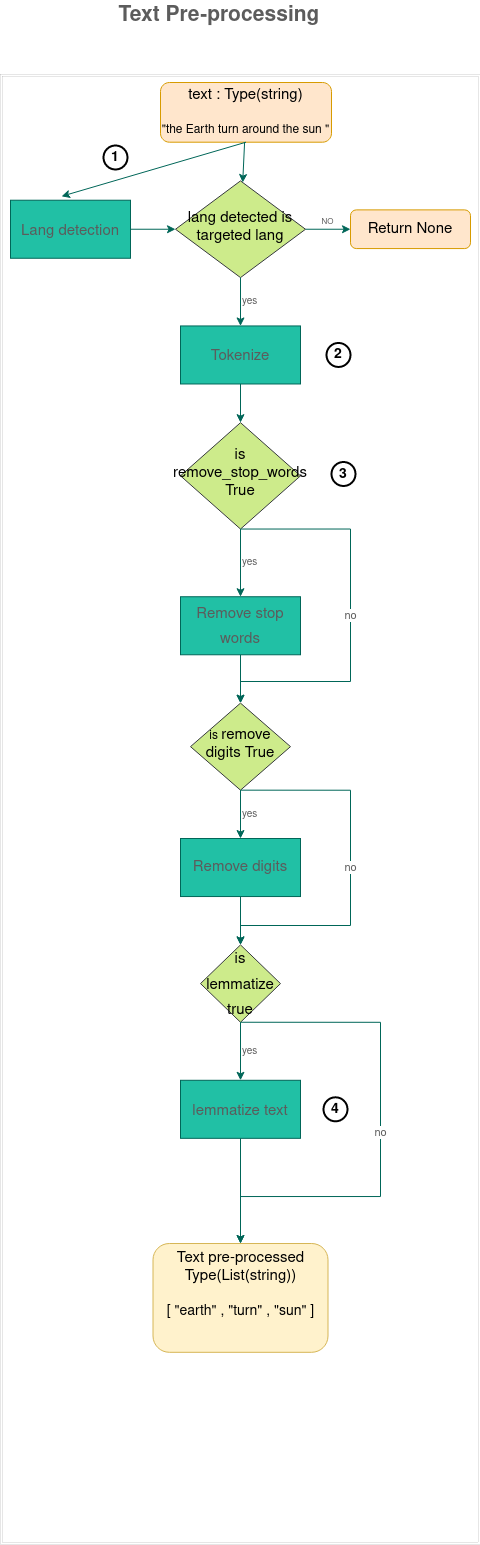

The diagram above was exported from draw.io. Its source (the exported page's mxGraphModel, read from the mxfile embedded in the PNG):
<mxGraphModel dx="637" dy="362" grid="0" gridSize="10" guides="1" tooltips="1" connect="1" arrows="1" fold="1" page="1" pageScale="1" pageWidth="827" pageHeight="1169" math="0" shadow="0">
  <root>
    <mxCell id="WIyWlLk6GJQsqaUBKTNV-0" />
    <mxCell id="WIyWlLk6GJQsqaUBKTNV-1" parent="WIyWlLk6GJQsqaUBKTNV-0" />
    <mxCell id="Ww-IOdn29IETjmA4Xjck-30" value="" style="shape=ext;double=1;rounded=0;whiteSpace=wrap;html=1;fontSize=16;container=1;strokeWidth=0;" vertex="1" parent="WIyWlLk6GJQsqaUBKTNV-1">
      <mxGeometry x="191" y="197" width="480" height="1470" as="geometry" />
    </mxCell>
    <mxCell id="WIyWlLk6GJQsqaUBKTNV-3" value="&lt;div style=&quot;font-size: 15px;&quot;&gt;text : Type(string)&lt;/div&gt;&lt;div style=&quot;font-size: 15px;&quot;&gt;&lt;br&gt;&lt;/div&gt;&lt;div&gt;&quot;the Earth turn around the sun &quot;&lt;br&gt;&lt;/div&gt;" style="rounded=1;whiteSpace=wrap;html=1;fontSize=12;glass=0;strokeWidth=1;shadow=0;container=1;fillColor=#ffe6cc;strokeColor=#d79b00;" parent="Ww-IOdn29IETjmA4Xjck-30" vertex="1">
      <mxGeometry x="160" y="8" width="171" height="59.7" as="geometry" />
    </mxCell>
    <mxCell id="WIyWlLk6GJQsqaUBKTNV-6" value="&lt;font style=&quot;font-size: 15px;&quot;&gt;lang detected is targeted lang&lt;/font&gt;" style="rhombus;whiteSpace=wrap;html=1;shadow=0;fontFamily=Helvetica;fontSize=12;align=center;strokeWidth=1;spacing=6;spacingTop=-4;container=1;fillColor=#cdeb8b;strokeColor=#36393d;" parent="Ww-IOdn29IETjmA4Xjck-30" vertex="1">
      <mxGeometry x="175" y="106.38157894736841" width="130" height="96.71052631578947" as="geometry" />
    </mxCell>
    <mxCell id="Ww-IOdn29IETjmA4Xjck-27" value="" style="edgeStyle=none;rounded=0;orthogonalLoop=1;jettySize=auto;html=1;fontSize=21;strokeColor=#006658;fontColor=#5C5C5C;" edge="1" parent="Ww-IOdn29IETjmA4Xjck-30" source="WIyWlLk6GJQsqaUBKTNV-3" target="WIyWlLk6GJQsqaUBKTNV-6">
      <mxGeometry relative="1" as="geometry" />
    </mxCell>
    <mxCell id="WIyWlLk6GJQsqaUBKTNV-7" value="&lt;font style=&quot;font-size: 15px;&quot;&gt;Return None&lt;/font&gt;" style="rounded=1;whiteSpace=wrap;html=1;fontSize=12;glass=0;strokeWidth=1;shadow=0;container=1;fillColor=#ffe6cc;strokeColor=#d79b00;" parent="Ww-IOdn29IETjmA4Xjck-30" vertex="1">
      <mxGeometry x="350" y="135.39473684210526" width="120" height="38.68421052631579" as="geometry" />
    </mxCell>
    <mxCell id="Ww-IOdn29IETjmA4Xjck-28" value="NO" style="edgeStyle=none;rounded=0;orthogonalLoop=1;jettySize=auto;html=1;fontSize=8;labelPosition=center;verticalLabelPosition=top;align=center;verticalAlign=bottom;strokeColor=#006658;fontColor=#5C5C5C;" edge="1" parent="Ww-IOdn29IETjmA4Xjck-30" source="WIyWlLk6GJQsqaUBKTNV-6" target="WIyWlLk6GJQsqaUBKTNV-7">
      <mxGeometry relative="1" as="geometry" />
    </mxCell>
    <UserObject label="&lt;font style=&quot;font-size: 15px;&quot;&gt;Lang detection&lt;/font&gt;" treeRoot="1" id="Ww-IOdn29IETjmA4Xjck-8">
      <mxCell style="whiteSpace=wrap;html=1;align=center;treeFolding=1;treeMoving=1;newEdgeStyle={&quot;edgeStyle&quot;:&quot;elbowEdgeStyle&quot;,&quot;startArrow&quot;:&quot;none&quot;,&quot;endArrow&quot;:&quot;none&quot;};fontSize=21;container=1;fillColor=#21C0A5;strokeColor=#006658;fontColor=#5C5C5C;" vertex="1" parent="Ww-IOdn29IETjmA4Xjck-30">
        <mxGeometry x="10" y="125.72368421052632" width="120" height="58.026315789473685" as="geometry" />
      </mxCell>
    </UserObject>
    <mxCell id="Ww-IOdn29IETjmA4Xjck-26" style="rounded=0;orthogonalLoop=1;jettySize=auto;html=1;exitX=0.5;exitY=1;exitDx=0;exitDy=0;entryX=0.425;entryY=-0.067;entryDx=0;entryDy=0;entryPerimeter=0;fontSize=21;strokeColor=#006658;fontColor=#5C5C5C;" edge="1" parent="Ww-IOdn29IETjmA4Xjck-30" source="WIyWlLk6GJQsqaUBKTNV-3" target="Ww-IOdn29IETjmA4Xjck-8">
      <mxGeometry relative="1" as="geometry" />
    </mxCell>
    <mxCell id="Ww-IOdn29IETjmA4Xjck-29" value="" style="edgeStyle=none;rounded=0;orthogonalLoop=1;jettySize=auto;html=1;fontSize=21;strokeColor=#006658;fontColor=#5C5C5C;" edge="1" parent="Ww-IOdn29IETjmA4Xjck-30" source="Ww-IOdn29IETjmA4Xjck-8" target="WIyWlLk6GJQsqaUBKTNV-6">
      <mxGeometry relative="1" as="geometry" />
    </mxCell>
    <UserObject label="&lt;font style=&quot;font-size: 15px;&quot;&gt;Tokenize&lt;/font&gt;" treeRoot="1" id="Ww-IOdn29IETjmA4Xjck-3">
      <mxCell style="whiteSpace=wrap;html=1;align=center;treeFolding=1;treeMoving=1;newEdgeStyle={&quot;edgeStyle&quot;:&quot;elbowEdgeStyle&quot;,&quot;startArrow&quot;:&quot;none&quot;,&quot;endArrow&quot;:&quot;none&quot;};fontSize=21;container=1;fillColor=#21C0A5;strokeColor=#006658;fontColor=#5C5C5C;" vertex="1" parent="Ww-IOdn29IETjmA4Xjck-30">
        <mxGeometry x="180" y="251.44736842105263" width="120" height="58.026315789473685" as="geometry" />
      </mxCell>
    </UserObject>
    <mxCell id="Ww-IOdn29IETjmA4Xjck-9" value="yes" style="edgeStyle=orthogonalEdgeStyle;rounded=0;orthogonalLoop=1;jettySize=auto;html=1;fontSize=10;labelPosition=right;verticalLabelPosition=middle;align=left;verticalAlign=middle;strokeColor=#006658;fontColor=#5C5C5C;" edge="1" parent="Ww-IOdn29IETjmA4Xjck-30" source="WIyWlLk6GJQsqaUBKTNV-6" target="Ww-IOdn29IETjmA4Xjck-3">
      <mxGeometry relative="1" as="geometry" />
    </mxCell>
    <mxCell id="Ww-IOdn29IETjmA4Xjck-19" value="&lt;div style=&quot;font-size: 15px;&quot;&gt;is remove_stop_words&lt;/div&gt;&lt;div&gt;&lt;font style=&quot;font-size: 15px;&quot;&gt;True&lt;/font&gt;&lt;/div&gt;" style="rhombus;whiteSpace=wrap;html=1;shadow=0;fontFamily=Helvetica;fontSize=12;align=center;strokeWidth=1;spacing=6;spacingTop=-4;container=1;fillColor=#cdeb8b;strokeColor=#36393d;" vertex="1" parent="Ww-IOdn29IETjmA4Xjck-30">
      <mxGeometry x="180" y="348.1578947368421" width="120" height="106.38157894736841" as="geometry" />
    </mxCell>
    <mxCell id="Ww-IOdn29IETjmA4Xjck-20" value="" style="edgeStyle=orthogonalEdgeStyle;rounded=0;orthogonalLoop=1;jettySize=auto;html=1;fontSize=21;endArrow=classic;endFill=1;strokeColor=#006658;fontColor=#5C5C5C;" edge="1" parent="Ww-IOdn29IETjmA4Xjck-30" source="Ww-IOdn29IETjmA4Xjck-3" target="Ww-IOdn29IETjmA4Xjck-19">
      <mxGeometry relative="1" as="geometry">
        <mxPoint x="210" y="290.1315789473684" as="sourcePoint" />
        <mxPoint x="210" y="454.5394736842105" as="targetPoint" />
      </mxGeometry>
    </mxCell>
    <UserObject label="&lt;font style=&quot;font-size: 15px;&quot;&gt;Remove stop words&lt;/font&gt;" treeRoot="1" id="Ww-IOdn29IETjmA4Xjck-4">
      <mxCell style="whiteSpace=wrap;html=1;align=center;treeFolding=1;treeMoving=1;newEdgeStyle={&quot;edgeStyle&quot;:&quot;elbowEdgeStyle&quot;,&quot;startArrow&quot;:&quot;none&quot;,&quot;endArrow&quot;:&quot;none&quot;};fontSize=21;container=1;fillColor=#21C0A5;strokeColor=#006658;fontColor=#5C5C5C;" vertex="1" parent="Ww-IOdn29IETjmA4Xjck-30">
        <mxGeometry x="180" y="522.2368421052631" width="120" height="58.026315789473685" as="geometry" />
      </mxCell>
    </UserObject>
    <mxCell id="Ww-IOdn29IETjmA4Xjck-5" value="yes" style="edgeStyle=orthogonalEdgeStyle;rounded=0;orthogonalLoop=1;jettySize=auto;html=1;fontSize=10;startArrow=none;labelPosition=right;verticalLabelPosition=middle;align=left;verticalAlign=middle;strokeColor=#006658;fontColor=#5C5C5C;" edge="1" parent="Ww-IOdn29IETjmA4Xjck-30" source="Ww-IOdn29IETjmA4Xjck-19" target="Ww-IOdn29IETjmA4Xjck-4">
      <mxGeometry relative="1" as="geometry" />
    </mxCell>
    <mxCell id="Ww-IOdn29IETjmA4Xjck-12" value="is &lt;font style=&quot;font-size: 15px;&quot;&gt;remove digits True&lt;br&gt;&lt;/font&gt;" style="rhombus;whiteSpace=wrap;html=1;shadow=0;fontFamily=Helvetica;fontSize=12;align=center;strokeWidth=1;spacing=6;spacingTop=-4;container=1;fillColor=#cdeb8b;strokeColor=#36393d;" vertex="1" parent="Ww-IOdn29IETjmA4Xjck-30">
      <mxGeometry x="190" y="628.6184210526316" width="100" height="87.03947368421052" as="geometry" />
    </mxCell>
    <mxCell id="Ww-IOdn29IETjmA4Xjck-13" value="" style="edgeStyle=orthogonalEdgeStyle;rounded=0;orthogonalLoop=1;jettySize=auto;html=1;fontSize=21;endArrow=classic;endFill=1;strokeColor=#006658;fontColor=#5C5C5C;" edge="1" parent="Ww-IOdn29IETjmA4Xjck-30" source="Ww-IOdn29IETjmA4Xjck-4" target="Ww-IOdn29IETjmA4Xjck-12">
      <mxGeometry relative="1" as="geometry">
        <mxPoint x="210" y="473.8815789473684" as="sourcePoint" />
        <mxPoint x="210" y="628.6184210526316" as="targetPoint" />
      </mxGeometry>
    </mxCell>
    <mxCell id="Ww-IOdn29IETjmA4Xjck-35" value="no" style="edgeStyle=orthogonalEdgeStyle;rounded=0;orthogonalLoop=1;jettySize=auto;html=1;exitX=0.5;exitY=1;exitDx=0;exitDy=0;entryX=0.5;entryY=0;entryDx=0;entryDy=0;fontSize=11;strokeColor=#006658;fontColor=#5C5C5C;" edge="1" parent="Ww-IOdn29IETjmA4Xjck-30" source="Ww-IOdn29IETjmA4Xjck-19" target="Ww-IOdn29IETjmA4Xjck-12">
      <mxGeometry relative="1" as="geometry">
        <Array as="points">
          <mxPoint x="350" y="455" />
          <mxPoint x="350" y="607" />
          <mxPoint x="240" y="607" />
        </Array>
      </mxGeometry>
    </mxCell>
    <UserObject label="Remove digits" treeRoot="1" id="Ww-IOdn29IETjmA4Xjck-6">
      <mxCell style="whiteSpace=wrap;html=1;align=center;treeFolding=1;treeMoving=1;newEdgeStyle={&quot;edgeStyle&quot;:&quot;elbowEdgeStyle&quot;,&quot;startArrow&quot;:&quot;none&quot;,&quot;endArrow&quot;:&quot;none&quot;};fontSize=15;container=1;fillColor=#21C0A5;strokeColor=#006658;fontColor=#5C5C5C;" vertex="1" parent="Ww-IOdn29IETjmA4Xjck-30">
        <mxGeometry x="180" y="764.0131578947368" width="120" height="58.026315789473685" as="geometry" />
      </mxCell>
    </UserObject>
    <mxCell id="Ww-IOdn29IETjmA4Xjck-7" value="yes" style="edgeStyle=orthogonalEdgeStyle;rounded=0;orthogonalLoop=1;jettySize=auto;html=1;fontSize=10;startArrow=none;labelPosition=right;verticalLabelPosition=middle;align=left;verticalAlign=middle;strokeColor=#006658;fontColor=#5C5C5C;" edge="1" parent="Ww-IOdn29IETjmA4Xjck-30" source="Ww-IOdn29IETjmA4Xjck-12" target="Ww-IOdn29IETjmA4Xjck-6">
      <mxGeometry relative="1" as="geometry" />
    </mxCell>
    <mxCell id="Ww-IOdn29IETjmA4Xjck-14" value="&lt;font style=&quot;font-size: 15px;&quot;&gt;is lemmatize true&lt;/font&gt;" style="rhombus;whiteSpace=wrap;html=1;fontSize=21;container=1;fillColor=#cdeb8b;strokeColor=#36393d;" vertex="1" parent="Ww-IOdn29IETjmA4Xjck-30">
      <mxGeometry x="200" y="870.3947368421052" width="80" height="77.36842105263158" as="geometry" />
    </mxCell>
    <mxCell id="Ww-IOdn29IETjmA4Xjck-15" value="" style="edgeStyle=orthogonalEdgeStyle;rounded=0;orthogonalLoop=1;jettySize=auto;html=1;fontSize=21;strokeColor=#006658;fontColor=#5C5C5C;" edge="1" parent="Ww-IOdn29IETjmA4Xjck-30" source="Ww-IOdn29IETjmA4Xjck-6" target="Ww-IOdn29IETjmA4Xjck-14">
      <mxGeometry relative="1" as="geometry" />
    </mxCell>
    <mxCell id="Ww-IOdn29IETjmA4Xjck-36" value="no" style="edgeStyle=orthogonalEdgeStyle;rounded=0;orthogonalLoop=1;jettySize=auto;html=1;exitX=0.5;exitY=1;exitDx=0;exitDy=0;entryX=0.5;entryY=0;entryDx=0;entryDy=0;fontSize=11;endArrow=classic;endFill=1;strokeColor=#006658;fontColor=#5C5C5C;" edge="1" parent="Ww-IOdn29IETjmA4Xjck-30" source="Ww-IOdn29IETjmA4Xjck-12" target="Ww-IOdn29IETjmA4Xjck-14">
      <mxGeometry relative="1" as="geometry">
        <Array as="points">
          <mxPoint x="350" y="716" />
          <mxPoint x="350" y="851" />
          <mxPoint x="240" y="851" />
        </Array>
      </mxGeometry>
    </mxCell>
    <UserObject label="&lt;font style=&quot;font-size: 15px;&quot;&gt;lemmatize text&lt;/font&gt;" treeRoot="1" id="Ww-IOdn29IETjmA4Xjck-18">
      <mxCell style="whiteSpace=wrap;html=1;align=center;treeFolding=1;treeMoving=1;newEdgeStyle={&quot;edgeStyle&quot;:&quot;elbowEdgeStyle&quot;,&quot;startArrow&quot;:&quot;none&quot;,&quot;endArrow&quot;:&quot;none&quot;};fontSize=21;container=1;fillColor=#21C0A5;strokeColor=#006658;fontColor=#5C5C5C;" vertex="1" parent="Ww-IOdn29IETjmA4Xjck-30">
        <mxGeometry x="180" y="1005.7894736842105" width="120" height="58.026315789473685" as="geometry" />
      </mxCell>
    </UserObject>
    <mxCell id="Ww-IOdn29IETjmA4Xjck-32" value="yes" style="edgeStyle=none;rounded=0;orthogonalLoop=1;jettySize=auto;html=1;exitX=0.5;exitY=1;exitDx=0;exitDy=0;fontSize=10;labelPosition=right;verticalLabelPosition=middle;align=left;verticalAlign=middle;strokeColor=#006658;fontColor=#5C5C5C;" edge="1" parent="Ww-IOdn29IETjmA4Xjck-30" source="Ww-IOdn29IETjmA4Xjck-14" target="Ww-IOdn29IETjmA4Xjck-18">
      <mxGeometry relative="1" as="geometry" />
    </mxCell>
    <mxCell id="Ww-IOdn29IETjmA4Xjck-16" value="&lt;div style=&quot;font-size: 15px;&quot;&gt;Text pre-processed&lt;/div&gt;&lt;div style=&quot;font-size: 15px;&quot;&gt;Type(List(string))&lt;/div&gt;&lt;div style=&quot;font-size: 15px;&quot;&gt;&lt;br&gt;&lt;/div&gt;&lt;div style=&quot;font-size: 14px;&quot;&gt;[ &quot;earth&quot; , &quot;turn&quot; , &quot;sun&quot; ]&lt;br&gt;&lt;/div&gt;&lt;div&gt;&lt;br&gt;&lt;/div&gt;" style="rounded=1;whiteSpace=wrap;html=1;fontSize=21;container=1;fillColor=#fff2cc;strokeColor=#d6b656;" vertex="1" parent="Ww-IOdn29IETjmA4Xjck-30">
      <mxGeometry x="152.5" y="1169" width="175" height="108.8" as="geometry" />
    </mxCell>
    <mxCell id="Ww-IOdn29IETjmA4Xjck-37" value="no" style="edgeStyle=orthogonalEdgeStyle;rounded=0;orthogonalLoop=1;jettySize=auto;html=1;exitX=0.5;exitY=1;exitDx=0;exitDy=0;entryX=0.5;entryY=0;entryDx=0;entryDy=0;fontSize=11;endArrow=classic;endFill=1;strokeColor=#006658;fontColor=#5C5C5C;" edge="1" parent="Ww-IOdn29IETjmA4Xjck-30" source="Ww-IOdn29IETjmA4Xjck-14" target="Ww-IOdn29IETjmA4Xjck-16">
      <mxGeometry relative="1" as="geometry">
        <Array as="points">
          <mxPoint x="380" y="948" />
          <mxPoint x="380" y="1122" />
          <mxPoint x="240" y="1122" />
        </Array>
      </mxGeometry>
    </mxCell>
    <mxCell id="Ww-IOdn29IETjmA4Xjck-33" style="edgeStyle=none;rounded=0;orthogonalLoop=1;jettySize=auto;html=1;exitX=0.5;exitY=1;exitDx=0;exitDy=0;fontSize=15;entryX=0.5;entryY=0;entryDx=0;entryDy=0;strokeColor=#006658;fontColor=#5C5C5C;" edge="1" parent="Ww-IOdn29IETjmA4Xjck-30" source="Ww-IOdn29IETjmA4Xjck-18" target="Ww-IOdn29IETjmA4Xjck-16">
      <mxGeometry relative="1" as="geometry">
        <mxPoint x="235" y="1102.5" as="targetPoint" />
      </mxGeometry>
    </mxCell>
    <mxCell id="Ww-IOdn29IETjmA4Xjck-38" value="1" style="ellipse;whiteSpace=wrap;html=1;aspect=fixed;strokeWidth=2;fontSize=14;fontStyle=1" vertex="1" parent="Ww-IOdn29IETjmA4Xjck-30">
      <mxGeometry x="103" y="71" width="24" height="24" as="geometry" />
    </mxCell>
    <mxCell id="Ww-IOdn29IETjmA4Xjck-39" value="2" style="ellipse;whiteSpace=wrap;html=1;aspect=fixed;strokeWidth=2;fontSize=14;fontStyle=1" vertex="1" parent="Ww-IOdn29IETjmA4Xjck-30">
      <mxGeometry x="326" y="268.46000000000004" width="24" height="24" as="geometry" />
    </mxCell>
    <mxCell id="Ww-IOdn29IETjmA4Xjck-41" value="3" style="ellipse;whiteSpace=wrap;html=1;aspect=fixed;strokeWidth=2;fontSize=14;fontStyle=1" vertex="1" parent="Ww-IOdn29IETjmA4Xjck-30">
      <mxGeometry x="331" y="387.5" width="24" height="24" as="geometry" />
    </mxCell>
    <mxCell id="Ww-IOdn29IETjmA4Xjck-40" value="4" style="ellipse;whiteSpace=wrap;html=1;aspect=fixed;strokeWidth=2;fontSize=14;fontStyle=1" vertex="1" parent="Ww-IOdn29IETjmA4Xjck-30">
      <mxGeometry x="323" y="1022.8" width="24" height="24" as="geometry" />
    </mxCell>
    <mxCell id="Ww-IOdn29IETjmA4Xjck-0" value="Text Pre-processing" style="text;html=1;strokeColor=none;fillColor=none;align=center;verticalAlign=middle;whiteSpace=wrap;rounded=0;fontSize=21;fontStyle=1;fontColor=#5C5C5C;" vertex="1" parent="WIyWlLk6GJQsqaUBKTNV-1">
      <mxGeometry x="290" y="123" width="240" height="30" as="geometry" />
    </mxCell>
  </root>
</mxGraphModel>